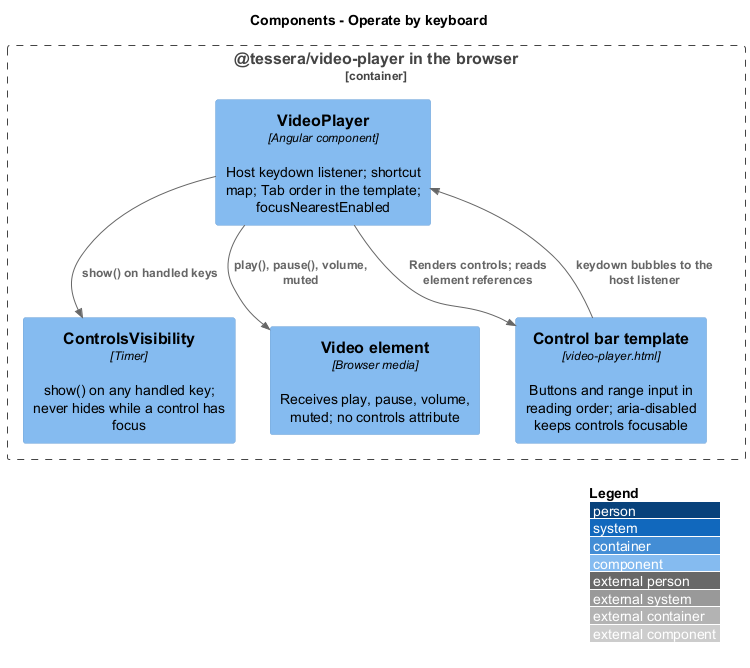

The diagram above was rendered by PlantUML. Its source (embedded in the PNG):
@startuml
!include <C4/C4_Component>
LAYOUT_WITH_LEGEND()
title Components - Operate by keyboard
Container_Boundary(pkg, "@tessera/video-player in the browser") {
  Component(vp, "VideoPlayer", "Angular component", "Host keydown listener; shortcut map; Tab order in the template; focusNearestEnabled")
  Component(visibility, "ControlsVisibility", "Timer", "show() on any handled key; never hides while a control has focus")
  Component(template, "Control bar template", "video-player.html", "Buttons and range input in reading order; aria-disabled keeps controls focusable")
  Component(video, "Video element", "Browser media", "Receives play, pause, volume, muted; no controls attribute")
}
Rel(vp, visibility, "show() on handled keys")
Rel(vp, template, "Renders controls; reads element references")
Rel(vp, video, "play(), pause(), volume, muted")
Rel(template, vp, "keydown bubbles to the host listener")
@enduml